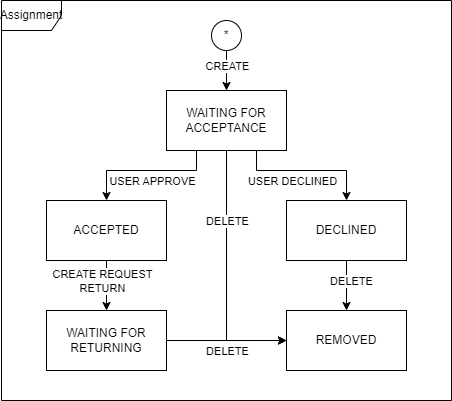

The diagram above was exported from draw.io. Its source (the exported page's mxGraphModel, read from the mxfile embedded in the PNG):
<mxGraphModel dx="1674" dy="836" grid="1" gridSize="10" guides="1" tooltips="1" connect="1" arrows="1" fold="1" page="1" pageScale="1" pageWidth="850" pageHeight="1100" math="0" shadow="0">
  <root>
    <mxCell id="0" />
    <mxCell id="1" parent="0" />
    <mxCell id="2" value="Assignment" style="shape=umlFrame;whiteSpace=wrap;html=1;pointerEvents=0;" vertex="1" parent="1">
      <mxGeometry x="150" y="840" width="450" height="400" as="geometry" />
    </mxCell>
    <mxCell id="3" style="edgeStyle=orthogonalEdgeStyle;rounded=0;orthogonalLoop=1;jettySize=auto;html=1;exitX=0.5;exitY=1;exitDx=0;exitDy=0;" edge="1" source="5" target="12" parent="1">
      <mxGeometry relative="1" as="geometry" />
    </mxCell>
    <mxCell id="4" value="CREATE" style="edgeLabel;html=1;align=center;verticalAlign=middle;resizable=0;points=[];" vertex="1" connectable="0" parent="3">
      <mxGeometry x="-0.25" relative="1" as="geometry">
        <mxPoint as="offset" />
      </mxGeometry>
    </mxCell>
    <mxCell id="5" value="*" style="ellipse;whiteSpace=wrap;html=1;" vertex="1" parent="1">
      <mxGeometry x="360" y="860" width="30" height="30" as="geometry" />
    </mxCell>
    <mxCell id="6" style="edgeStyle=orthogonalEdgeStyle;rounded=0;orthogonalLoop=1;jettySize=auto;html=1;exitX=0.25;exitY=1;exitDx=0;exitDy=0;" edge="1" source="12" target="15" parent="1">
      <mxGeometry relative="1" as="geometry">
        <Array as="points">
          <mxPoint x="345" y="1010" />
          <mxPoint x="255" y="1010" />
        </Array>
      </mxGeometry>
    </mxCell>
    <mxCell id="7" value="USER APPROVE" style="edgeLabel;html=1;align=center;verticalAlign=middle;resizable=0;points=[];" vertex="1" connectable="0" parent="6">
      <mxGeometry x="-0.0429" y="1" relative="1" as="geometry">
        <mxPoint x="2" y="9" as="offset" />
      </mxGeometry>
    </mxCell>
    <mxCell id="8" style="edgeStyle=orthogonalEdgeStyle;rounded=0;orthogonalLoop=1;jettySize=auto;html=1;exitX=0.75;exitY=1;exitDx=0;exitDy=0;" edge="1" source="12" target="18" parent="1">
      <mxGeometry relative="1" as="geometry">
        <Array as="points">
          <mxPoint x="405" y="1010" />
          <mxPoint x="495" y="1010" />
        </Array>
      </mxGeometry>
    </mxCell>
    <mxCell id="9" value="USER DECLINED" style="edgeLabel;html=1;align=center;verticalAlign=middle;resizable=0;points=[];" vertex="1" connectable="0" parent="8">
      <mxGeometry x="-0.0571" relative="1" as="geometry">
        <mxPoint x="-11" y="10" as="offset" />
      </mxGeometry>
    </mxCell>
    <mxCell id="10" style="edgeStyle=orthogonalEdgeStyle;rounded=0;orthogonalLoop=1;jettySize=auto;html=1;exitX=0.5;exitY=1;exitDx=0;exitDy=0;" edge="1" source="12" target="22" parent="1">
      <mxGeometry relative="1" as="geometry">
        <Array as="points">
          <mxPoint x="375" y="1180" />
        </Array>
      </mxGeometry>
    </mxCell>
    <mxCell id="11" value="DELETE" style="edgeLabel;html=1;align=center;verticalAlign=middle;resizable=0;points=[];" vertex="1" connectable="0" parent="10">
      <mxGeometry x="-0.44" relative="1" as="geometry">
        <mxPoint as="offset" />
      </mxGeometry>
    </mxCell>
    <mxCell id="12" value="WAITING FOR ACCEPTANCE" style="rounded=0;whiteSpace=wrap;html=1;" vertex="1" parent="1">
      <mxGeometry x="315" y="930" width="120" height="60" as="geometry" />
    </mxCell>
    <mxCell id="13" style="edgeStyle=orthogonalEdgeStyle;rounded=0;orthogonalLoop=1;jettySize=auto;html=1;exitX=0.5;exitY=1;exitDx=0;exitDy=0;" edge="1" source="15" target="21" parent="1">
      <mxGeometry relative="1" as="geometry" />
    </mxCell>
    <mxCell id="14" value="CREATE REQUEST&lt;div&gt;RETURN&lt;/div&gt;" style="edgeLabel;html=1;align=center;verticalAlign=middle;resizable=0;points=[];" vertex="1" connectable="0" parent="13">
      <mxGeometry x="0.04" y="3" relative="1" as="geometry">
        <mxPoint x="-8" y="-6" as="offset" />
      </mxGeometry>
    </mxCell>
    <mxCell id="15" value="ACCEPTED" style="rounded=0;whiteSpace=wrap;html=1;" vertex="1" parent="1">
      <mxGeometry x="195" y="1040" width="120" height="60" as="geometry" />
    </mxCell>
    <mxCell id="16" style="edgeStyle=orthogonalEdgeStyle;rounded=0;orthogonalLoop=1;jettySize=auto;html=1;exitX=0.5;exitY=1;exitDx=0;exitDy=0;" edge="1" source="18" target="22" parent="1">
      <mxGeometry relative="1" as="geometry" />
    </mxCell>
    <mxCell id="17" value="DELETE" style="edgeLabel;html=1;align=center;verticalAlign=middle;resizable=0;points=[];" vertex="1" connectable="0" parent="16">
      <mxGeometry x="-0.2" y="4" relative="1" as="geometry">
        <mxPoint as="offset" />
      </mxGeometry>
    </mxCell>
    <mxCell id="18" value="DECLINED" style="rounded=0;whiteSpace=wrap;html=1;" vertex="1" parent="1">
      <mxGeometry x="435" y="1040" width="120" height="60" as="geometry" />
    </mxCell>
    <mxCell id="19" style="edgeStyle=orthogonalEdgeStyle;rounded=0;orthogonalLoop=1;jettySize=auto;html=1;exitX=1;exitY=0.5;exitDx=0;exitDy=0;" edge="1" source="21" target="22" parent="1">
      <mxGeometry relative="1" as="geometry" />
    </mxCell>
    <mxCell id="20" value="DELETE" style="edgeLabel;html=1;align=center;verticalAlign=middle;resizable=0;points=[];" vertex="1" connectable="0" parent="19">
      <mxGeometry x="-0.4167" y="2" relative="1" as="geometry">
        <mxPoint x="25" y="12" as="offset" />
      </mxGeometry>
    </mxCell>
    <mxCell id="21" value="WAITING FOR RETURNING" style="rounded=0;whiteSpace=wrap;html=1;" vertex="1" parent="1">
      <mxGeometry x="195" y="1150" width="120" height="60" as="geometry" />
    </mxCell>
    <mxCell id="22" value="REMOVED" style="rounded=0;whiteSpace=wrap;html=1;" vertex="1" parent="1">
      <mxGeometry x="435" y="1150" width="120" height="60" as="geometry" />
    </mxCell>
  </root>
</mxGraphModel>